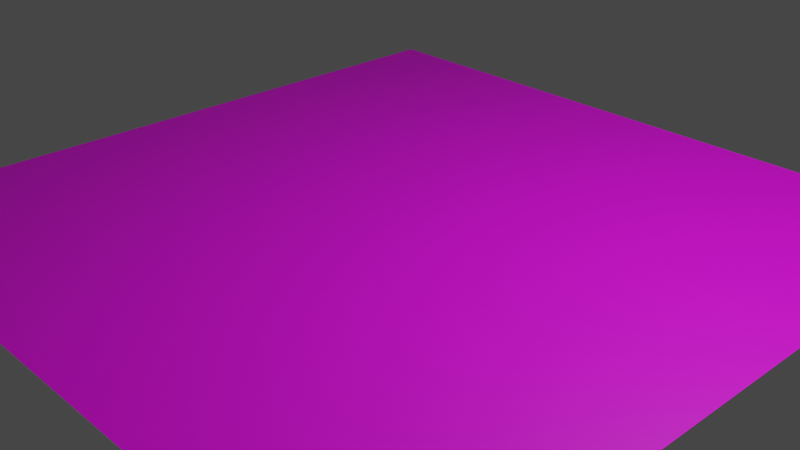 # Source: pasto.blend  (saved by Blender 3.4.6; exported with 4.5.12 LTS)
import bpy
from mathutils import Matrix  # noqa: F401  (used for matrix-valued properties, if any)

bpy.ops.wm.read_factory_settings(use_empty=True)
scene = bpy.context.scene
scene.name = 'Scene'

# ---- collections
col_collection = bpy.data.collections.new('Collection'); scene.collection.children.link(col_collection)

# ---- images (referenced by path relative to the original .blend; pixels are not part of the script)
import os
ASSET_DIR = os.environ.get("B2B_ASSET_DIR", "")  # directory of the original .blend (textures are referenced by path, not embedded)
HERE = os.path.dirname(os.path.abspath(__file__))  # packed textures are extracted next to this script under _unpacked/

def load_image(name, relpath, width, height, colorspace="sRGB"):
    """Load a texture the original file referenced (path relative to the .blend, or extracted next to this script)."""
    p = next((c for c in (os.path.join(HERE, relpath), os.path.join(ASSET_DIR, relpath)) if relpath and os.path.exists(c)), "")
    if p:
        img = bpy.data.images.load(p, check_existing=True)
        img.name = name
    else:  # same state as the original file: an image datablock whose file is absent (Cycles renders it pink)
        img = bpy.data.images.new(name, width, height)
        img.source = "FILE"
        img.filepath = "//" + (relpath or name)
    img.colorspace_settings.name = colorspace
    return img
img_jake_nackos_c2pca6dhlye_unsplash_jpg = load_image('jake-nackos-C2PCa6DhlYE-unsplash.jpg', 'jake-nackos-C2PCa6DhlYE-unsplash.jpg', 1024, 1024, 'sRGB')

# ---- materials (node trees are filled in below, after node groups)
mat_material_001 = bpy.data.materials.new('Material.001')
mat_material_001.use_transparent_shadow = False

# ---- material node trees
mat_material_001.use_nodes = True; mat_material_001.node_tree.nodes.clear()
_N = mat_material_001.node_tree.nodes; _L = mat_material_001.node_tree.links
n0 = _N.new('ShaderNodeBsdfPrincipled'); n0.name = 'Principled BSDF'; n0.location = (10, 300)
n0.distribution = 'GGX'
n0.subsurface_method = 'BURLEY'
n0.inputs[3].default_value = 1.45
n0.inputs[27].default_value = (0.0, 0.0, 0.0, 1.0)
n0.inputs[28].default_value = 1.0
n1 = _N.new('ShaderNodeOutputMaterial'); n1.name = 'Material Output'; n1.location = (300, 300)
n2 = _N.new('ShaderNodeTexImage'); n2.name = 'Image Texture'; n2.location = (-280, 275)
n2.image = img_jake_nackos_c2pca6dhlye_unsplash_jpg
_L.new(n0.outputs[0], n1.inputs[0])
_L.new(n2.outputs[0], n0.inputs[0])
n1.is_active_output = True

# ---- world
world_world = bpy.data.worlds.new('World'); scene.world = world_world
world_world.use_nodes = True; world_world.node_tree.nodes.clear()
_N = world_world.node_tree.nodes; _L = world_world.node_tree.links
n0 = _N.new('ShaderNodeOutputWorld'); n0.name = 'World Output'; n0.location = (300, 300)
n1 = _N.new('ShaderNodeBackground'); n1.name = 'Background'; n1.location = (10, 300)
n1.inputs[0].default_value = (0.05088, 0.05088, 0.05088, 1.0)
_L.new(n1.outputs[0], n0.inputs[0])
n0.is_active_output = True
world_world.color = (0.05088, 0.05088, 0.05088)
world_world.use_sun_shadow = False
world_world.sun_shadow_jitter_overblur = 0.0

# ---- cameras
cam_camera = bpy.data.cameras.new('Camera')
cam_camera.clip_end = 100.0
cam_camera.ortho_scale = 7.314

# ---- lights
light_light = bpy.data.lights.new('Light', 'POINT')
light_light.transmission_factor = 0.0
light_light.energy = 1000.0
light_light.shadow_soft_size = 0.1
light_light.shadow_maximum_resolution = 0.006
light_light.use_absolute_resolution = True

# ---- meshes
me_plane = bpy.data.meshes.new('Plane')
me_plane.from_pydata([(-1.0, -1.0, 0.0), (1.0, -1.0, 0.0), (-1.0, 1.0, 0.0), (1.0, 1.0, 0.0)], [], [(0, 1, 3, 2)])
_uv = me_plane.uv_layers.new(name='UVMap')
_uv.uv.foreach_set('vector', [0.0, 0.0, 1.0, 0.0, 1.0, 1.0, 0.0, 1.0])
me_plane.materials.append(mat_material_001)
me_plane.update()

# ---- objects
ob_light = bpy.data.objects.new('Light', light_light)
ob_camera = bpy.data.objects.new('Camera', cam_camera)
ob_plane = bpy.data.objects.new('Plane', me_plane)

# ---- transforms, parenting, visibility, modifiers, constraints
ob_light.location = (4.076, 1.005, 5.904)
ob_light.rotation_euler = (0.6503, 0.05522, 1.866)
ob_light.lock_rotations_4d = False
ob_light.empty_display_type = 'ARROWS'
ob_light.color = (0.0, 0.0, 0.0, 0.0)
ob_light.lineart.crease_threshold = 0.0
ob_camera.location = (7.359, -6.926, 4.958)
ob_camera.rotation_euler = (1.109, 0.0, 0.8149)
ob_camera.lock_rotations_4d = False
ob_camera.empty_display_type = 'ARROWS'
ob_camera.color = (0.0, 0.0, 0.0, 0.0)
ob_camera.display_type = 'WIRE'
ob_camera.lineart.crease_threshold = 0.0
ob_plane.location = (0.0, 0.0, 0.0)
ob_plane.scale = (4.0, 4.0, 4.0)
_m = ob_plane.modifiers.new('ParticleSystem', 'PARTICLE_SYSTEM')

# ---- collection membership
col_collection.objects.link(ob_light)
col_collection.objects.link(ob_camera)
col_collection.objects.link(ob_plane)

# ---- scene / render settings (as saved in the file)
scene.camera = ob_camera
scene.frame_start = 1; scene.frame_end = 250; scene.frame_set(1)
scene.render.engine = 'BLENDER_EEVEE_NEXT'
scene.cycles.sampling_pattern = 'TABULATED_SOBOL'
scene.cycles.use_light_tree = False
scene.view_settings.view_transform = 'Filmic'
bpy.context.view_layer.update()
